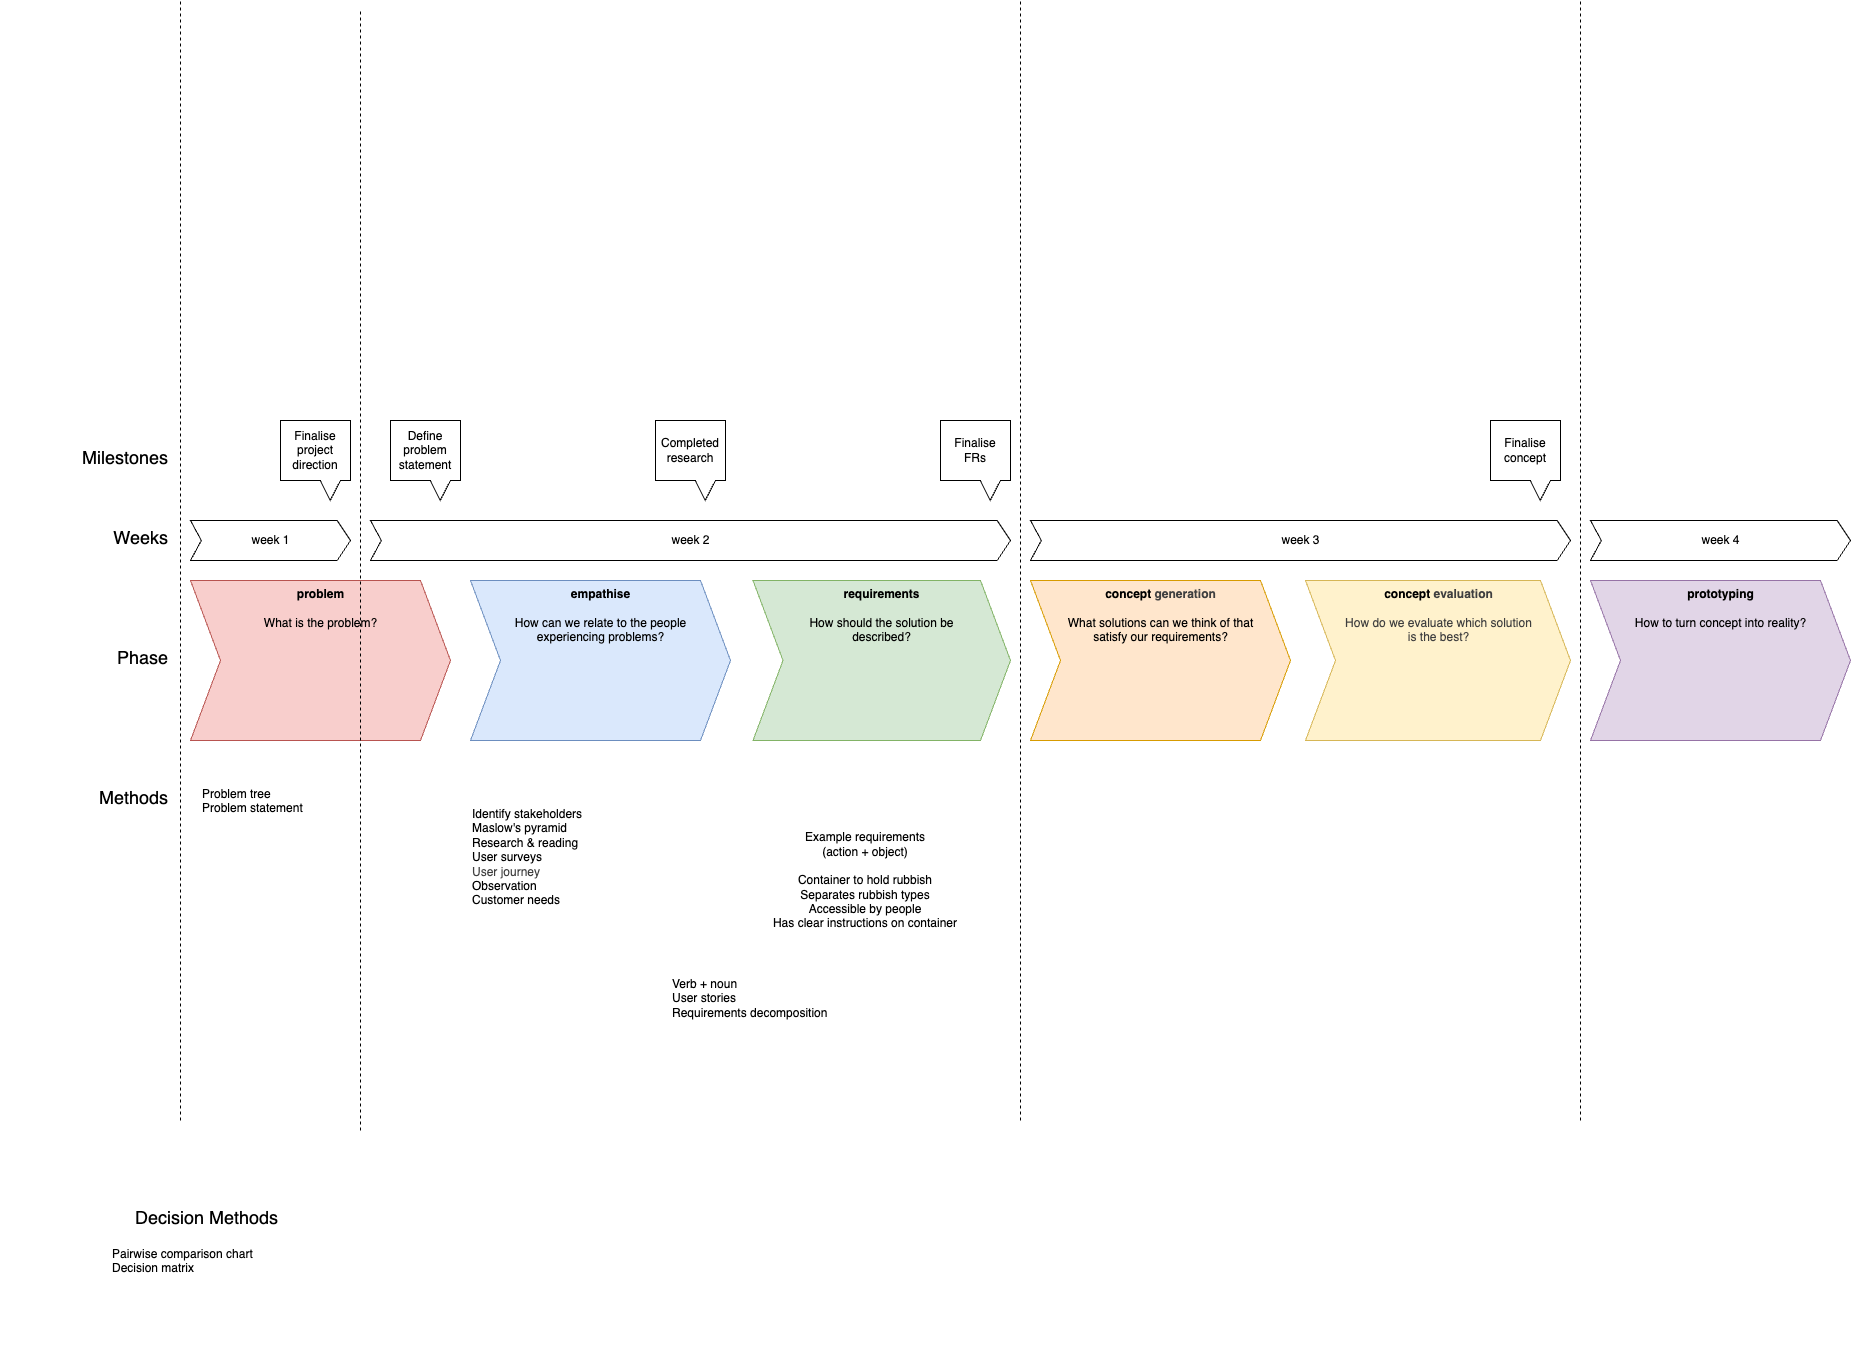

The diagram above was exported from draw.io. Its source (the exported page's mxGraphModel, read from the mxfile embedded in the PNG):
<mxGraphModel dx="1233" dy="2425" grid="1" gridSize="10" guides="1" tooltips="1" connect="1" arrows="1" fold="1" page="1" pageScale="1" pageWidth="827" pageHeight="1169" background="#FFFFFF" math="0" shadow="0">
  <root>
    <mxCell id="0" />
    <mxCell id="1" parent="0" />
    <mxCell id="2" value="&lt;b&gt;problem&lt;/b&gt;&lt;div&gt;&lt;br&gt;&lt;/div&gt;&lt;div&gt;What is the problem?&lt;/div&gt;" style="html=1;shadow=0;dashed=0;align=center;verticalAlign=top;shape=mxgraph.arrows2.arrow;dy=0;dx=30;notch=30;rotation=0;fillColor=#f8cecc;strokeColor=#b85450;" vertex="1" parent="1">
      <mxGeometry x="200" y="260" width="260" height="160" as="geometry" />
    </mxCell>
    <mxCell id="3" value="&lt;b&gt;empathise&lt;/b&gt;&lt;div&gt;&lt;br&gt;&lt;/div&gt;&lt;div&gt;How can we relate to the people&lt;/div&gt;&lt;div&gt;experiencing problems?&lt;/div&gt;" style="html=1;shadow=0;dashed=0;align=center;verticalAlign=top;shape=mxgraph.arrows2.arrow;dy=0;dx=30;notch=30;rotation=0;fillColor=#dae8fc;strokeColor=#6c8ebf;" vertex="1" parent="1">
      <mxGeometry x="480" y="260" width="260" height="160" as="geometry" />
    </mxCell>
    <mxCell id="4" value="&lt;b&gt;requirements&lt;/b&gt;&lt;div&gt;&lt;br&gt;&lt;/div&gt;&lt;div&gt;How should the solution be&lt;/div&gt;&lt;div&gt;described?&lt;/div&gt;" style="html=1;shadow=0;dashed=0;align=center;verticalAlign=top;shape=mxgraph.arrows2.arrow;dy=0;dx=30;notch=30;rotation=0;fillColor=#d5e8d4;strokeColor=#82b366;" vertex="1" parent="1">
      <mxGeometry x="762.5" y="260" width="257.5" height="160" as="geometry" />
    </mxCell>
    <mxCell id="5" value="&lt;b&gt;concept&amp;nbsp;&lt;span style=&quot;color: rgb(63, 63, 63); background-color: transparent;&quot;&gt;generation&lt;/span&gt;&lt;/b&gt;&lt;div&gt;&lt;br&gt;&lt;/div&gt;&lt;div&gt;What solutions can we think of that&lt;/div&gt;&lt;div&gt;satisfy our requirements?&lt;/div&gt;" style="html=1;shadow=0;dashed=0;align=center;verticalAlign=top;shape=mxgraph.arrows2.arrow;dy=0;dx=30;notch=30;rotation=0;fillColor=#ffe6cc;strokeColor=#d79b00;" vertex="1" parent="1">
      <mxGeometry x="1040" y="260" width="260" height="160" as="geometry" />
    </mxCell>
    <mxCell id="6" value="&lt;b&gt;concept&amp;nbsp;&lt;span style=&quot;color: rgb(63, 63, 63); background-color: transparent;&quot;&gt;evaluation&lt;/span&gt;&lt;/b&gt;&lt;div&gt;&lt;span style=&quot;color: rgb(63, 63, 63); background-color: transparent;&quot;&gt;&lt;br&gt;&lt;/span&gt;&lt;/div&gt;&lt;div&gt;&lt;span style=&quot;color: rgb(63, 63, 63); background-color: transparent;&quot;&gt;How do we evaluate which solution&lt;/span&gt;&lt;/div&gt;&lt;div&gt;&lt;span style=&quot;color: rgb(63, 63, 63); background-color: transparent;&quot;&gt;is the best?&lt;/span&gt;&lt;/div&gt;" style="html=1;shadow=0;dashed=0;align=center;verticalAlign=top;shape=mxgraph.arrows2.arrow;dy=0;dx=30;notch=30;rotation=0;fillColor=#fff2cc;strokeColor=#d6b656;" vertex="1" parent="1">
      <mxGeometry x="1315" y="260" width="265" height="160" as="geometry" />
    </mxCell>
    <mxCell id="7" value="&lt;b&gt;prototyping&lt;/b&gt;&lt;div&gt;&lt;br&gt;&lt;/div&gt;&lt;div&gt;How to turn concept into reality?&lt;/div&gt;" style="html=1;shadow=0;dashed=0;align=center;verticalAlign=top;shape=mxgraph.arrows2.arrow;dy=0;dx=30;notch=30;rotation=0;fillColor=#e1d5e7;strokeColor=#9673a6;" vertex="1" parent="1">
      <mxGeometry x="1600" y="260" width="260" height="160" as="geometry" />
    </mxCell>
    <mxCell id="16" value="week 1" style="html=1;shadow=0;dashed=0;align=center;verticalAlign=middle;shape=mxgraph.arrows2.arrow;dy=0;dx=13.33;notch=10.83;rotation=0;" vertex="1" parent="1">
      <mxGeometry x="200" y="200" width="160" height="40" as="geometry" />
    </mxCell>
    <mxCell id="28" value="week 2" style="html=1;shadow=0;dashed=0;align=center;verticalAlign=middle;shape=mxgraph.arrows2.arrow;dy=0;dx=13.33;notch=10.83;rotation=0;" vertex="1" parent="1">
      <mxGeometry x="380" y="200" width="640" height="40" as="geometry" />
    </mxCell>
    <mxCell id="29" value="week 3" style="html=1;shadow=0;dashed=0;align=center;verticalAlign=middle;shape=mxgraph.arrows2.arrow;dy=0;dx=13.33;notch=10.83;rotation=0;" vertex="1" parent="1">
      <mxGeometry x="1040" y="200" width="540" height="40" as="geometry" />
    </mxCell>
    <mxCell id="31" value="week 4" style="html=1;shadow=0;dashed=0;align=center;verticalAlign=middle;shape=mxgraph.arrows2.arrow;dy=0;dx=13.33;notch=10.83;rotation=0;" vertex="1" parent="1">
      <mxGeometry x="1600" y="200" width="260" height="40" as="geometry" />
    </mxCell>
    <mxCell id="35" value="Milestones" style="text;html=1;align=right;verticalAlign=top;whiteSpace=wrap;rounded=0;fontStyle=0;fontSize=18;" vertex="1" parent="1">
      <mxGeometry x="60" y="120" width="120" height="40" as="geometry" />
    </mxCell>
    <mxCell id="36" value="Weeks" style="text;html=1;align=right;verticalAlign=top;whiteSpace=wrap;rounded=0;fontStyle=0;fontSize=18;" vertex="1" parent="1">
      <mxGeometry x="60" y="200" width="120" height="40" as="geometry" />
    </mxCell>
    <mxCell id="37" value="Phase" style="text;html=1;align=right;verticalAlign=top;whiteSpace=wrap;rounded=0;fontStyle=0;fontSize=18;" vertex="1" parent="1">
      <mxGeometry x="60" y="320" width="120" height="40" as="geometry" />
    </mxCell>
    <mxCell id="39" value="" style="endArrow=none;dashed=1;html=1;" edge="1" parent="1">
      <mxGeometry width="50" height="50" relative="1" as="geometry">
        <mxPoint x="190" y="800" as="sourcePoint" />
        <mxPoint x="190" y="-320" as="targetPoint" />
      </mxGeometry>
    </mxCell>
    <mxCell id="40" value="" style="endArrow=none;dashed=1;html=1;" edge="1" parent="1">
      <mxGeometry width="50" height="50" relative="1" as="geometry">
        <mxPoint x="370" y="810" as="sourcePoint" />
        <mxPoint x="370" y="-310" as="targetPoint" />
      </mxGeometry>
    </mxCell>
    <mxCell id="41" value="" style="endArrow=none;dashed=1;html=1;" edge="1" parent="1">
      <mxGeometry width="50" height="50" relative="1" as="geometry">
        <mxPoint x="1030" y="800" as="sourcePoint" />
        <mxPoint x="1030" y="-320" as="targetPoint" />
      </mxGeometry>
    </mxCell>
    <mxCell id="42" value="" style="endArrow=none;dashed=1;html=1;" edge="1" parent="1">
      <mxGeometry width="50" height="50" relative="1" as="geometry">
        <mxPoint x="1590" y="800" as="sourcePoint" />
        <mxPoint x="1590" y="-320" as="targetPoint" />
      </mxGeometry>
    </mxCell>
    <mxCell id="43" value="Methods" style="text;html=1;align=right;verticalAlign=top;whiteSpace=wrap;rounded=0;fontStyle=0;fontSize=18;" vertex="1" parent="1">
      <mxGeometry x="60" y="460" width="120" height="40" as="geometry" />
    </mxCell>
    <mxCell id="44" value="&lt;a href=&quot;data:page/id,nuaXPxbeH8rUWCs_cNfz&quot;&gt;Problem tree&lt;/a&gt;&lt;div&gt;Problem statement&lt;/div&gt;" style="text;html=1;align=left;verticalAlign=top;whiteSpace=wrap;rounded=0;" vertex="1" parent="1">
      <mxGeometry x="210" y="460" width="260" height="80" as="geometry" />
    </mxCell>
    <mxCell id="45" value="&lt;div&gt;Identify stakeholders&lt;/div&gt;&lt;a href=&quot;data:page/id,WFlrGRD5GLz9ZqU2Nfv2&quot;&gt;Maslow's pyramid&lt;/a&gt;&lt;div&gt;Research &amp;amp; reading&lt;/div&gt;&lt;div&gt;User surveys&lt;/div&gt;&lt;div&gt;&lt;span style=&quot;color: rgb(63, 63, 63);&quot;&gt;User journey&lt;/span&gt;&lt;/div&gt;&lt;div&gt;Observation&lt;/div&gt;&lt;div&gt;Customer needs&lt;/div&gt;" style="text;html=1;align=left;verticalAlign=top;whiteSpace=wrap;rounded=0;" vertex="1" parent="1">
      <mxGeometry x="480" y="480" width="260" height="120" as="geometry" />
    </mxCell>
    <mxCell id="47" value="Example requirements&lt;div&gt;(action + object)&lt;/div&gt;&lt;div&gt;&lt;br&gt;&lt;/div&gt;&lt;div&gt;Container to hold rubbish&lt;/div&gt;&lt;div&gt;Separates rubbish types&lt;/div&gt;&lt;div&gt;Accessible by people&lt;/div&gt;&lt;div&gt;Has clear instructions on container&lt;/div&gt;" style="text;html=1;align=center;verticalAlign=middle;whiteSpace=wrap;rounded=0;" vertex="1" parent="1">
      <mxGeometry x="770" y="510" width="210" height="100" as="geometry" />
    </mxCell>
    <mxCell id="49" value="&lt;div&gt;Verb + noun&lt;/div&gt;&lt;div&gt;User stories&lt;/div&gt;Requirements decomposition" style="text;html=1;align=left;verticalAlign=top;whiteSpace=wrap;rounded=0;" vertex="1" parent="1">
      <mxGeometry x="680" y="650" width="260" height="120" as="geometry" />
    </mxCell>
    <mxCell id="53" value="Define problem statement" style="shape=callout;whiteSpace=wrap;html=1;perimeter=calloutPerimeter;position2=0.71;size=20;position=0.57;rotation=0;base=20;" vertex="1" parent="1">
      <mxGeometry x="400" y="100" width="70" height="80" as="geometry" />
    </mxCell>
    <mxCell id="56" value="Finalise project direction" style="shape=callout;whiteSpace=wrap;html=1;perimeter=calloutPerimeter;position2=0.71;size=20;position=0.57;rotation=0;base=20;" vertex="1" parent="1">
      <mxGeometry x="290" y="100" width="70" height="80" as="geometry" />
    </mxCell>
    <mxCell id="57" value="Completed research" style="shape=callout;whiteSpace=wrap;html=1;perimeter=calloutPerimeter;position2=0.71;size=20;position=0.57;rotation=0;base=20;" vertex="1" parent="1">
      <mxGeometry x="665" y="100" width="70" height="80" as="geometry" />
    </mxCell>
    <mxCell id="58" value="Finalise&lt;div&gt;FRs&lt;/div&gt;" style="shape=callout;whiteSpace=wrap;html=1;perimeter=calloutPerimeter;position2=0.71;size=20;position=0.57;rotation=0;base=20;" vertex="1" parent="1">
      <mxGeometry x="950" y="100" width="70" height="80" as="geometry" />
    </mxCell>
    <mxCell id="60" value="Finalise concept" style="shape=callout;whiteSpace=wrap;html=1;perimeter=calloutPerimeter;position2=0.71;size=20;position=0.57;rotation=0;base=20;" vertex="1" parent="1">
      <mxGeometry x="1500" y="100" width="70" height="80" as="geometry" />
    </mxCell>
    <mxCell id="btDtJQa2Li-g6ta1I6nM-61" value="&lt;a href=&quot;data:page/id,Jfxv_jzImTgZCfAA8_Uq&quot;&gt;Pairwise comparison chart&lt;/a&gt;&lt;div&gt;Decision matrix&lt;/div&gt;" style="text;html=1;align=left;verticalAlign=top;whiteSpace=wrap;rounded=0;" vertex="1" parent="1">
      <mxGeometry x="120" y="920" width="240" height="120" as="geometry" />
    </mxCell>
    <mxCell id="btDtJQa2Li-g6ta1I6nM-62" value="Decision Methods" style="text;html=1;align=right;verticalAlign=top;whiteSpace=wrap;rounded=0;fontStyle=0;fontSize=18;" vertex="1" parent="1">
      <mxGeometry x="10" y="880" width="280" height="40" as="geometry" />
    </mxCell>
  </root>
</mxGraphModel>